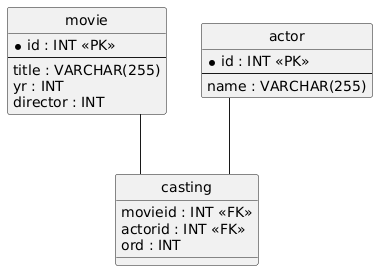

The diagram above was rendered by PlantUML. Its source (embedded in the PNG):
@startuml
hide circle
skinparam linetype ortho

entity "movie" as movie {
  * id : INT <<PK>>
  --
  title : VARCHAR(255)
  yr : INT
  director : INT
}

entity "actor" as actor {
  * id : INT <<PK>>
  --
  name : VARCHAR(255)
}

entity "casting" as casting {
  movieid : INT <<FK>>
  actorid : INT <<FK>>
  ord : INT
}

movie -- casting
actor -- casting
@enduml